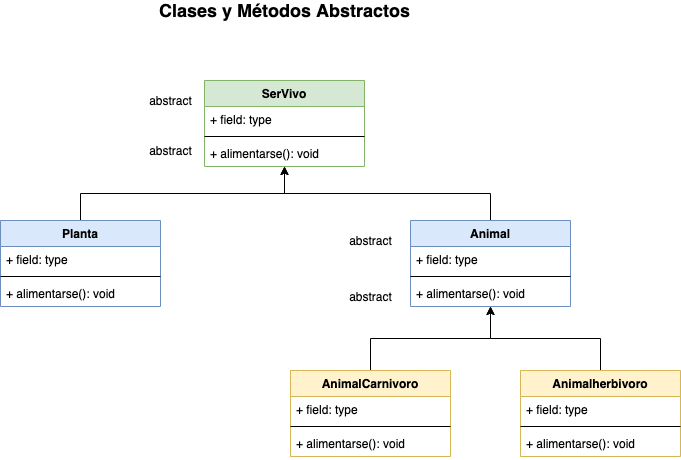

The diagram above was exported from draw.io. Its source (the exported page's mxGraphModel, read from the mxfile embedded in the PNG):
<mxGraphModel dx="786" dy="1189" grid="1" gridSize="10" guides="1" tooltips="1" connect="1" arrows="1" fold="1" page="1" pageScale="1" pageWidth="827" pageHeight="1169" math="0" shadow="0">
  <root>
    <mxCell id="0" />
    <mxCell id="1" parent="0" />
    <mxCell id="T9Pt7nT-68fJolWSFL4X-1" value="SerVivo" style="swimlane;fontStyle=1;align=center;verticalAlign=top;childLayout=stackLayout;horizontal=1;startSize=26;horizontalStack=0;resizeParent=1;resizeParentMax=0;resizeLast=0;collapsible=1;marginBottom=0;fillColor=#d5e8d4;strokeColor=#82b366;" vertex="1" parent="1">
      <mxGeometry x="334" y="230" width="160" height="86" as="geometry" />
    </mxCell>
    <mxCell id="T9Pt7nT-68fJolWSFL4X-2" value="+ field: type" style="text;strokeColor=none;fillColor=none;align=left;verticalAlign=top;spacingLeft=4;spacingRight=4;overflow=hidden;rotatable=0;points=[[0,0.5],[1,0.5]];portConstraint=eastwest;" vertex="1" parent="T9Pt7nT-68fJolWSFL4X-1">
      <mxGeometry y="26" width="160" height="26" as="geometry" />
    </mxCell>
    <mxCell id="T9Pt7nT-68fJolWSFL4X-3" value="" style="line;strokeWidth=1;fillColor=none;align=left;verticalAlign=middle;spacingTop=-1;spacingLeft=3;spacingRight=3;rotatable=0;labelPosition=right;points=[];portConstraint=eastwest;" vertex="1" parent="T9Pt7nT-68fJolWSFL4X-1">
      <mxGeometry y="52" width="160" height="8" as="geometry" />
    </mxCell>
    <mxCell id="T9Pt7nT-68fJolWSFL4X-4" value="+ alimentarse(): void" style="text;strokeColor=none;fillColor=none;align=left;verticalAlign=top;spacingLeft=4;spacingRight=4;overflow=hidden;rotatable=0;points=[[0,0.5],[1,0.5]];portConstraint=eastwest;" vertex="1" parent="T9Pt7nT-68fJolWSFL4X-1">
      <mxGeometry y="60" width="160" height="26" as="geometry" />
    </mxCell>
    <mxCell id="T9Pt7nT-68fJolWSFL4X-13" style="edgeStyle=orthogonalEdgeStyle;rounded=0;orthogonalLoop=1;jettySize=auto;html=1;exitX=0.5;exitY=0;exitDx=0;exitDy=0;" edge="1" parent="1" source="T9Pt7nT-68fJolWSFL4X-9" target="T9Pt7nT-68fJolWSFL4X-1">
      <mxGeometry relative="1" as="geometry" />
    </mxCell>
    <mxCell id="T9Pt7nT-68fJolWSFL4X-9" value="Planta" style="swimlane;fontStyle=1;align=center;verticalAlign=top;childLayout=stackLayout;horizontal=1;startSize=26;horizontalStack=0;resizeParent=1;resizeParentMax=0;resizeLast=0;collapsible=1;marginBottom=0;fillColor=#dae8fc;strokeColor=#6c8ebf;" vertex="1" parent="1">
      <mxGeometry x="130" y="370" width="160" height="86" as="geometry" />
    </mxCell>
    <mxCell id="T9Pt7nT-68fJolWSFL4X-10" value="+ field: type" style="text;strokeColor=none;fillColor=none;align=left;verticalAlign=top;spacingLeft=4;spacingRight=4;overflow=hidden;rotatable=0;points=[[0,0.5],[1,0.5]];portConstraint=eastwest;" vertex="1" parent="T9Pt7nT-68fJolWSFL4X-9">
      <mxGeometry y="26" width="160" height="26" as="geometry" />
    </mxCell>
    <mxCell id="T9Pt7nT-68fJolWSFL4X-11" value="" style="line;strokeWidth=1;fillColor=none;align=left;verticalAlign=middle;spacingTop=-1;spacingLeft=3;spacingRight=3;rotatable=0;labelPosition=right;points=[];portConstraint=eastwest;" vertex="1" parent="T9Pt7nT-68fJolWSFL4X-9">
      <mxGeometry y="52" width="160" height="8" as="geometry" />
    </mxCell>
    <mxCell id="T9Pt7nT-68fJolWSFL4X-12" value="+ alimentarse(): void" style="text;strokeColor=none;fillColor=none;align=left;verticalAlign=top;spacingLeft=4;spacingRight=4;overflow=hidden;rotatable=0;points=[[0,0.5],[1,0.5]];portConstraint=eastwest;" vertex="1" parent="T9Pt7nT-68fJolWSFL4X-9">
      <mxGeometry y="60" width="160" height="26" as="geometry" />
    </mxCell>
    <mxCell id="T9Pt7nT-68fJolWSFL4X-14" style="edgeStyle=orthogonalEdgeStyle;rounded=0;orthogonalLoop=1;jettySize=auto;html=1;exitX=0.5;exitY=0;exitDx=0;exitDy=0;" edge="1" parent="1" source="T9Pt7nT-68fJolWSFL4X-5" target="T9Pt7nT-68fJolWSFL4X-1">
      <mxGeometry relative="1" as="geometry" />
    </mxCell>
    <mxCell id="T9Pt7nT-68fJolWSFL4X-5" value="Animal" style="swimlane;fontStyle=1;align=center;verticalAlign=top;childLayout=stackLayout;horizontal=1;startSize=26;horizontalStack=0;resizeParent=1;resizeParentMax=0;resizeLast=0;collapsible=1;marginBottom=0;fillColor=#dae8fc;strokeColor=#6c8ebf;" vertex="1" parent="1">
      <mxGeometry x="540" y="370" width="160" height="86" as="geometry" />
    </mxCell>
    <mxCell id="T9Pt7nT-68fJolWSFL4X-6" value="+ field: type" style="text;strokeColor=none;fillColor=none;align=left;verticalAlign=top;spacingLeft=4;spacingRight=4;overflow=hidden;rotatable=0;points=[[0,0.5],[1,0.5]];portConstraint=eastwest;" vertex="1" parent="T9Pt7nT-68fJolWSFL4X-5">
      <mxGeometry y="26" width="160" height="26" as="geometry" />
    </mxCell>
    <mxCell id="T9Pt7nT-68fJolWSFL4X-7" value="" style="line;strokeWidth=1;fillColor=none;align=left;verticalAlign=middle;spacingTop=-1;spacingLeft=3;spacingRight=3;rotatable=0;labelPosition=right;points=[];portConstraint=eastwest;" vertex="1" parent="T9Pt7nT-68fJolWSFL4X-5">
      <mxGeometry y="52" width="160" height="8" as="geometry" />
    </mxCell>
    <mxCell id="T9Pt7nT-68fJolWSFL4X-8" value="+ alimentarse(): void" style="text;strokeColor=none;fillColor=none;align=left;verticalAlign=top;spacingLeft=4;spacingRight=4;overflow=hidden;rotatable=0;points=[[0,0.5],[1,0.5]];portConstraint=eastwest;" vertex="1" parent="T9Pt7nT-68fJolWSFL4X-5">
      <mxGeometry y="60" width="160" height="26" as="geometry" />
    </mxCell>
    <mxCell id="T9Pt7nT-68fJolWSFL4X-15" value="&lt;font style=&quot;font-size: 18px&quot;&gt;&lt;b&gt;Clases y Métodos Abstractos&lt;/b&gt;&lt;/font&gt;" style="text;html=1;align=center;verticalAlign=middle;resizable=0;points=[];autosize=1;" vertex="1" parent="1">
      <mxGeometry x="279" y="150" width="270" height="20" as="geometry" />
    </mxCell>
    <mxCell id="T9Pt7nT-68fJolWSFL4X-25" style="edgeStyle=orthogonalEdgeStyle;rounded=0;orthogonalLoop=1;jettySize=auto;html=1;exitX=0.5;exitY=0;exitDx=0;exitDy=0;" edge="1" parent="1" source="T9Pt7nT-68fJolWSFL4X-16" target="T9Pt7nT-68fJolWSFL4X-5">
      <mxGeometry relative="1" as="geometry" />
    </mxCell>
    <mxCell id="T9Pt7nT-68fJolWSFL4X-16" value="Animalherbivoro" style="swimlane;fontStyle=1;align=center;verticalAlign=top;childLayout=stackLayout;horizontal=1;startSize=26;horizontalStack=0;resizeParent=1;resizeParentMax=0;resizeLast=0;collapsible=1;marginBottom=0;fillColor=#fff2cc;strokeColor=#d6b656;" vertex="1" parent="1">
      <mxGeometry x="650" y="520" width="160" height="86" as="geometry" />
    </mxCell>
    <mxCell id="T9Pt7nT-68fJolWSFL4X-17" value="+ field: type" style="text;strokeColor=none;fillColor=none;align=left;verticalAlign=top;spacingLeft=4;spacingRight=4;overflow=hidden;rotatable=0;points=[[0,0.5],[1,0.5]];portConstraint=eastwest;" vertex="1" parent="T9Pt7nT-68fJolWSFL4X-16">
      <mxGeometry y="26" width="160" height="26" as="geometry" />
    </mxCell>
    <mxCell id="T9Pt7nT-68fJolWSFL4X-18" value="" style="line;strokeWidth=1;fillColor=none;align=left;verticalAlign=middle;spacingTop=-1;spacingLeft=3;spacingRight=3;rotatable=0;labelPosition=right;points=[];portConstraint=eastwest;" vertex="1" parent="T9Pt7nT-68fJolWSFL4X-16">
      <mxGeometry y="52" width="160" height="8" as="geometry" />
    </mxCell>
    <mxCell id="T9Pt7nT-68fJolWSFL4X-19" value="+ alimentarse(): void" style="text;strokeColor=none;fillColor=none;align=left;verticalAlign=top;spacingLeft=4;spacingRight=4;overflow=hidden;rotatable=0;points=[[0,0.5],[1,0.5]];portConstraint=eastwest;" vertex="1" parent="T9Pt7nT-68fJolWSFL4X-16">
      <mxGeometry y="60" width="160" height="26" as="geometry" />
    </mxCell>
    <mxCell id="T9Pt7nT-68fJolWSFL4X-24" style="edgeStyle=orthogonalEdgeStyle;rounded=0;orthogonalLoop=1;jettySize=auto;html=1;exitX=0.5;exitY=0;exitDx=0;exitDy=0;" edge="1" parent="1" source="T9Pt7nT-68fJolWSFL4X-20" target="T9Pt7nT-68fJolWSFL4X-5">
      <mxGeometry relative="1" as="geometry" />
    </mxCell>
    <mxCell id="T9Pt7nT-68fJolWSFL4X-20" value="AnimalCarnivoro" style="swimlane;fontStyle=1;align=center;verticalAlign=top;childLayout=stackLayout;horizontal=1;startSize=26;horizontalStack=0;resizeParent=1;resizeParentMax=0;resizeLast=0;collapsible=1;marginBottom=0;fillColor=#fff2cc;strokeColor=#d6b656;" vertex="1" parent="1">
      <mxGeometry x="420" y="520" width="160" height="86" as="geometry" />
    </mxCell>
    <mxCell id="T9Pt7nT-68fJolWSFL4X-21" value="+ field: type" style="text;strokeColor=none;fillColor=none;align=left;verticalAlign=top;spacingLeft=4;spacingRight=4;overflow=hidden;rotatable=0;points=[[0,0.5],[1,0.5]];portConstraint=eastwest;" vertex="1" parent="T9Pt7nT-68fJolWSFL4X-20">
      <mxGeometry y="26" width="160" height="26" as="geometry" />
    </mxCell>
    <mxCell id="T9Pt7nT-68fJolWSFL4X-22" value="" style="line;strokeWidth=1;fillColor=none;align=left;verticalAlign=middle;spacingTop=-1;spacingLeft=3;spacingRight=3;rotatable=0;labelPosition=right;points=[];portConstraint=eastwest;" vertex="1" parent="T9Pt7nT-68fJolWSFL4X-20">
      <mxGeometry y="52" width="160" height="8" as="geometry" />
    </mxCell>
    <mxCell id="T9Pt7nT-68fJolWSFL4X-23" value="+ alimentarse(): void" style="text;strokeColor=none;fillColor=none;align=left;verticalAlign=top;spacingLeft=4;spacingRight=4;overflow=hidden;rotatable=0;points=[[0,0.5],[1,0.5]];portConstraint=eastwest;" vertex="1" parent="T9Pt7nT-68fJolWSFL4X-20">
      <mxGeometry y="60" width="160" height="26" as="geometry" />
    </mxCell>
    <mxCell id="T9Pt7nT-68fJolWSFL4X-26" value="abstract" style="text;html=1;align=center;verticalAlign=middle;resizable=0;points=[];autosize=1;" vertex="1" parent="1">
      <mxGeometry x="270" y="290" width="60" height="20" as="geometry" />
    </mxCell>
    <mxCell id="T9Pt7nT-68fJolWSFL4X-27" value="abstract" style="text;html=1;align=center;verticalAlign=middle;resizable=0;points=[];autosize=1;" vertex="1" parent="1">
      <mxGeometry x="270" y="240" width="60" height="20" as="geometry" />
    </mxCell>
    <mxCell id="T9Pt7nT-68fJolWSFL4X-28" value="abstract" style="text;html=1;align=center;verticalAlign=middle;resizable=0;points=[];autosize=1;" vertex="1" parent="1">
      <mxGeometry x="470" y="380" width="60" height="20" as="geometry" />
    </mxCell>
    <mxCell id="T9Pt7nT-68fJolWSFL4X-29" value="abstract" style="text;html=1;align=center;verticalAlign=middle;resizable=0;points=[];autosize=1;" vertex="1" parent="1">
      <mxGeometry x="470" y="436" width="60" height="20" as="geometry" />
    </mxCell>
  </root>
</mxGraphModel>